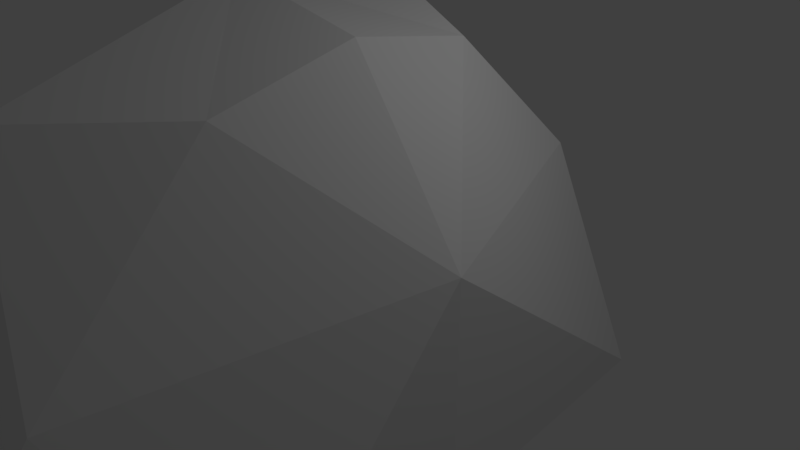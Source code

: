 # Source: Rock3.blend  (saved by Blender 2.78.0; exported with 4.5.12 LTS)
import bpy
from mathutils import Matrix  # noqa: F401  (used for matrix-valued properties, if any)

bpy.ops.wm.read_factory_settings(use_empty=True)
scene = bpy.context.scene
scene.name = 'Scene'

# ---- collections
col_collection_1 = bpy.data.collections.new('Collection 1'); scene.collection.children.link(col_collection_1)

# ---- materials (node trees are filled in below, after node groups)
mat_material = bpy.data.materials.new('Material')
mat_material.alpha_threshold = 0.0
mat_material.use_transparent_shadow = False
mat_material.roughness = 0.5
mat_material.line_color = (0.0, 0.0, 0.0, 1.0)

# ---- material node trees

# ---- world
world_world = bpy.data.worlds.new('World'); scene.world = world_world
world_world.color = (0.05088, 0.05088, 0.05088)
world_world.use_sun_shadow = False
world_world.sun_shadow_jitter_overblur = 0.0
world_world.cycles.sampling_method = 'MANUAL'

# ---- cameras
cam_camera = bpy.data.cameras.new('Camera')
cam_camera.clip_end = 100.0
cam_camera.lens = 35.0
cam_camera.sensor_width = 32.0
cam_camera.sensor_height = 18.0
cam_camera.ortho_scale = 7.314
cam_camera.dof.focus_distance = 0.0
cam_camera.dof.aperture_fstop = 128.0

# ---- lights
light_lamp = bpy.data.lights.new('Lamp', 'POINT')
light_lamp.transmission_factor = 0.0
light_lamp.cutoff_distance = 30.0
light_lamp.energy = 100.0
light_lamp.shadow_buffer_clip_start = 1.001
light_lamp.shadow_soft_size = 0.1
light_lamp.shadow_maximum_resolution = 0.006
light_lamp.use_absolute_resolution = True

# ---- meshes
me_cube = bpy.data.meshes.new('Cube')
me_cube.from_pydata([(2.54, 2.17, -1.39), (-0.1926, -3.558, -2.434), (-1.06, 3.952, -1.39), (1.39, 1.993, 1.39), (2.861, -1.39, 1.39), (-2.787, -1.39, 1.39), (-0.5466, 3.202, 0.6448), (1.0, 0.5654, 2.915), (1.0, -1.0, 3.175), (-1.0, 1.0, 3.558), (-1.0, -1.0, 3.558), (1.39, -4.893, 0.6691), (-0.9266, -5.031, 1.683), (1.0, -2.743, 2.733), (-0.3145, -4.292, 2.733), (-2.722, 1.563, -0.6727), (-2.523, 0.9061, 1.017), (-1.683, 1.495, -2.689), (-1.857, -3.963, 1.536), (2.861, -1.39, -1.39), (-2.812, -0.8268, -1.496), (1.39, -6.172, -1.096), (-1.39, -6.172, -1.096), (2.962, -3.781, -1.243), (-3.406, -3.499, -1.243)], [], [(15, 17, 20), (2, 0, 17), (0, 3, 4), (4, 8, 13), (15, 16, 6, 2), (0, 2, 6), (7, 9, 10, 8), (4, 3, 7), (5, 10, 9), (3, 6, 9), (11, 13, 14), (11, 12, 22), (10, 14, 13), (10, 5, 18), (18, 24, 22), (23, 11, 21), (19, 0, 4), (8, 4, 7), (7, 3, 9), (3, 0, 6), (20, 5, 16), (6, 16, 9), (15, 20, 16), (16, 5, 9), (14, 10, 12), (12, 11, 14), (11, 4, 13), (8, 10, 13), (4, 11, 23), (19, 4, 23), (21, 11, 22), (5, 20, 24), (12, 10, 18), (18, 5, 24), (12, 18, 22), (1, 20, 17), (1, 21, 22), (1, 23, 21), (1, 24, 20), (1, 19, 23), (1, 22, 24), (0, 19, 17), (2, 17, 15), (19, 1, 17)])
me_cube.materials.append(mat_material)
me_cube.use_remesh_preserve_volume = False
me_cube.use_remesh_preserve_attributes = False
me_cube.use_mirror_vertex_groups = False
me_cube.update()

# ---- objects
ob_cube = bpy.data.objects.new('Cube', me_cube)
ob_lamp = bpy.data.objects.new('Lamp', light_lamp)
ob_camera = bpy.data.objects.new('Camera', cam_camera)

# ---- transforms, parenting, visibility, modifiers, constraints
ob_cube.location = (0.0, 0.0, 0.0)
ob_cube.lock_rotations_4d = False
ob_cube.empty_display_type = 'ARROWS'
ob_cube.lineart.crease_threshold = 0.0
ob_lamp.location = (4.076, 1.005, 5.904)
ob_lamp.rotation_euler = (0.6503, 0.05522, 1.866)
ob_lamp.lock_rotations_4d = False
ob_lamp.empty_display_type = 'ARROWS'
ob_lamp.color = (0.0, 0.0, 0.0, 0.0)
ob_lamp.lineart.crease_threshold = 0.0
ob_camera.location = (7.481, -6.508, 5.344)
ob_camera.rotation_euler = (1.109, 0.0, 0.8149)
ob_camera.lock_rotations_4d = False
ob_camera.empty_display_type = 'ARROWS'
ob_camera.color = (0.0, 0.0, 0.0, 0.0)
ob_camera.display_type = 'WIRE'
ob_camera.lineart.crease_threshold = 0.0

# ---- collection membership
col_collection_1.objects.link(ob_cube)
col_collection_1.objects.link(ob_lamp)
col_collection_1.objects.link(ob_camera)

# ---- scene / render settings (as saved in the file)
scene.camera = ob_camera
scene.frame_start = 1; scene.frame_end = 250; scene.frame_set(1)
scene.render.engine = 'BLENDER_EEVEE_NEXT'
scene.render.resolution_percentage = 50
scene.render.dither_intensity = 0.0
scene.cycles.use_denoising = False
scene.cycles.samples = 128
scene.cycles.sampling_pattern = 'TABULATED_SOBOL'
scene.cycles.light_sampling_threshold = 0.0
scene.cycles.use_adaptive_sampling = False
scene.cycles.use_light_tree = False
scene.cycles.blur_glossy = 0.0
scene.cycles.sample_clamp_indirect = 0.0
scene.view_settings.view_transform = 'Standard'
bpy.context.view_layer.update()
